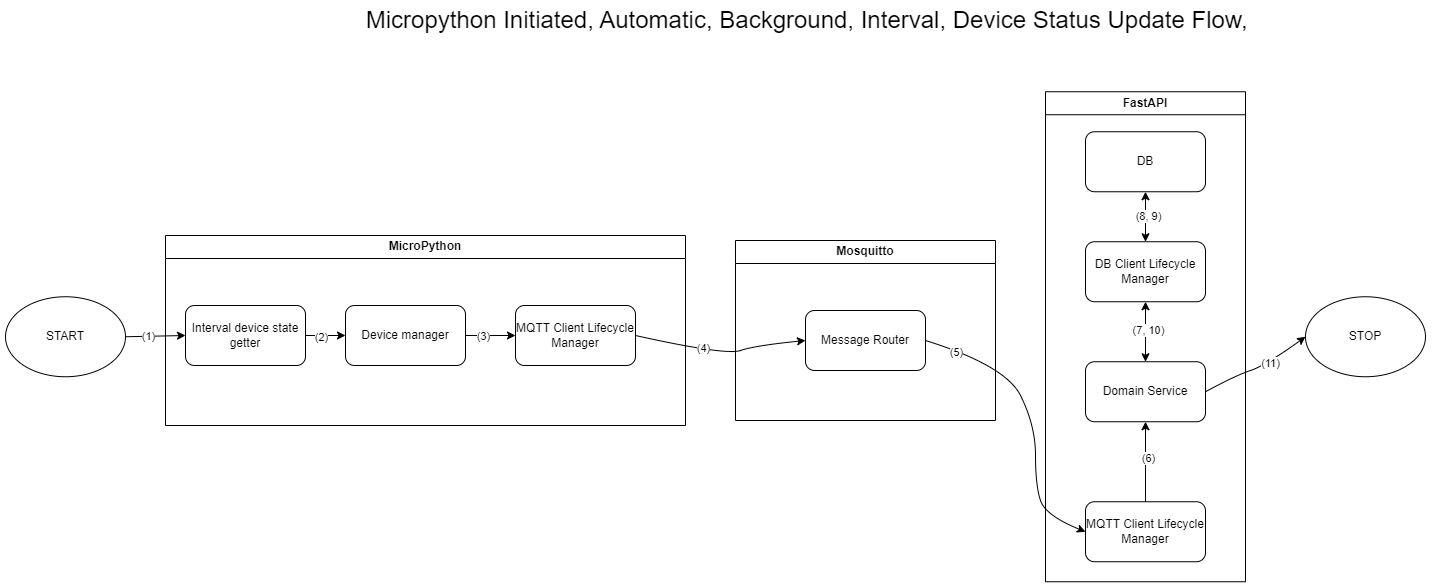

The diagram above was exported from draw.io. Its source (the exported page's mxGraphModel, read from the mxfile embedded in the PNG):
<mxGraphModel dx="7403" dy="4707" grid="1" gridSize="10" guides="1" tooltips="1" connect="1" arrows="1" fold="1" page="1" pageScale="1" pageWidth="4681" pageHeight="3300" math="0" shadow="0">
  <root>
    <mxCell id="0" />
    <mxCell id="1" parent="0" />
    <mxCell id="XUVH8zWGTIyNxPOMwT4D-2" value="&lt;font style=&quot;font-size: 24px;&quot;&gt;Micropython Initiated, Automatic, Background, Interval, Device Status Update Flow,&amp;nbsp;&lt;/font&gt;" style="text;html=1;align=center;verticalAlign=middle;whiteSpace=wrap;rounded=0;" vertex="1" parent="1">
      <mxGeometry x="-130" y="-10" width="910" height="30" as="geometry" />
    </mxCell>
    <mxCell id="Mwl7iJthWtHRLy9LwQ1k-1" value="FastAPI" style="swimlane;whiteSpace=wrap;html=1;" vertex="1" parent="1">
      <mxGeometry x="560" y="76.25" width="200" height="490" as="geometry" />
    </mxCell>
    <mxCell id="A25i6UfScZLUGQo1dz9R-4" style="edgeStyle=orthogonalEdgeStyle;rounded=0;orthogonalLoop=1;jettySize=auto;html=1;exitX=0.5;exitY=0;exitDx=0;exitDy=0;entryX=0.5;entryY=1;entryDx=0;entryDy=0;" edge="1" parent="Mwl7iJthWtHRLy9LwQ1k-1" source="Ut-_4jroyKDQiVTbvKht-4" target="A25i6UfScZLUGQo1dz9R-1">
      <mxGeometry relative="1" as="geometry" />
    </mxCell>
    <mxCell id="A25i6UfScZLUGQo1dz9R-14" value="(6)" style="edgeLabel;html=1;align=center;verticalAlign=middle;resizable=0;points=[];" vertex="1" connectable="0" parent="A25i6UfScZLUGQo1dz9R-4">
      <mxGeometry x="0.0813" y="-2" relative="1" as="geometry">
        <mxPoint as="offset" />
      </mxGeometry>
    </mxCell>
    <mxCell id="Ut-_4jroyKDQiVTbvKht-4" value="MQTT Client Lifecycle Manager" style="rounded=1;whiteSpace=wrap;html=1;" vertex="1" parent="Mwl7iJthWtHRLy9LwQ1k-1">
      <mxGeometry x="40" y="410" width="120" height="60" as="geometry" />
    </mxCell>
    <mxCell id="A25i6UfScZLUGQo1dz9R-1" value="Domain Service" style="rounded=1;whiteSpace=wrap;html=1;" vertex="1" parent="Mwl7iJthWtHRLy9LwQ1k-1">
      <mxGeometry x="40" y="270" width="120" height="60" as="geometry" />
    </mxCell>
    <mxCell id="A25i6UfScZLUGQo1dz9R-2" value="DB Client Lifecycle Manager" style="rounded=1;whiteSpace=wrap;html=1;" vertex="1" parent="Mwl7iJthWtHRLy9LwQ1k-1">
      <mxGeometry x="40" y="150" width="120" height="60" as="geometry" />
    </mxCell>
    <mxCell id="A25i6UfScZLUGQo1dz9R-3" value="DB" style="rounded=1;whiteSpace=wrap;html=1;" vertex="1" parent="Mwl7iJthWtHRLy9LwQ1k-1">
      <mxGeometry x="40" y="40" width="120" height="60" as="geometry" />
    </mxCell>
    <mxCell id="A25i6UfScZLUGQo1dz9R-5" value="" style="endArrow=classic;startArrow=classic;html=1;rounded=0;entryX=0.5;entryY=1;entryDx=0;entryDy=0;" edge="1" parent="Mwl7iJthWtHRLy9LwQ1k-1" source="A25i6UfScZLUGQo1dz9R-1" target="A25i6UfScZLUGQo1dz9R-2">
      <mxGeometry width="50" height="50" relative="1" as="geometry">
        <mxPoint x="220" y="390" as="sourcePoint" />
        <mxPoint x="270" y="340" as="targetPoint" />
      </mxGeometry>
    </mxCell>
    <mxCell id="A25i6UfScZLUGQo1dz9R-15" value="(7, 10)" style="edgeLabel;html=1;align=center;verticalAlign=middle;resizable=0;points=[];" vertex="1" connectable="0" parent="A25i6UfScZLUGQo1dz9R-5">
      <mxGeometry x="0.075" y="-2" relative="1" as="geometry">
        <mxPoint as="offset" />
      </mxGeometry>
    </mxCell>
    <mxCell id="A25i6UfScZLUGQo1dz9R-6" value="" style="endArrow=classic;startArrow=classic;html=1;rounded=0;entryX=0.5;entryY=1;entryDx=0;entryDy=0;" edge="1" parent="Mwl7iJthWtHRLy9LwQ1k-1" source="A25i6UfScZLUGQo1dz9R-2" target="A25i6UfScZLUGQo1dz9R-3">
      <mxGeometry width="50" height="50" relative="1" as="geometry">
        <mxPoint x="110" y="280" as="sourcePoint" />
        <mxPoint x="110" y="220" as="targetPoint" />
      </mxGeometry>
    </mxCell>
    <mxCell id="A25i6UfScZLUGQo1dz9R-16" value="(8, 9)" style="edgeLabel;html=1;align=center;verticalAlign=middle;resizable=0;points=[];" vertex="1" connectable="0" parent="A25i6UfScZLUGQo1dz9R-6">
      <mxGeometry x="0.0233" y="-2" relative="1" as="geometry">
        <mxPoint as="offset" />
      </mxGeometry>
    </mxCell>
    <mxCell id="Mwl7iJthWtHRLy9LwQ1k-48" value="STOP" style="ellipse;whiteSpace=wrap;html=1;" vertex="1" parent="1">
      <mxGeometry x="820" y="281.25" width="120" height="80" as="geometry" />
    </mxCell>
    <mxCell id="Mwl7iJthWtHRLy9LwQ1k-51" value="START" style="ellipse;whiteSpace=wrap;html=1;" vertex="1" parent="1">
      <mxGeometry x="-480" y="281.25" width="120" height="80" as="geometry" />
    </mxCell>
    <mxCell id="Mwl7iJthWtHRLy9LwQ1k-31" value="MicroPython" style="swimlane;whiteSpace=wrap;html=1;" vertex="1" parent="1">
      <mxGeometry x="-320" y="220" width="520" height="190" as="geometry" />
    </mxCell>
    <mxCell id="a5mTc-BKx4-PndyrqvOI-3" style="edgeStyle=orthogonalEdgeStyle;rounded=0;orthogonalLoop=1;jettySize=auto;html=1;exitX=1;exitY=0.5;exitDx=0;exitDy=0;entryX=0;entryY=0.5;entryDx=0;entryDy=0;" edge="1" parent="Mwl7iJthWtHRLy9LwQ1k-31" source="a0Y2w4R2U6C7-pSYMQFW-1" target="a5mTc-BKx4-PndyrqvOI-2">
      <mxGeometry relative="1" as="geometry" />
    </mxCell>
    <mxCell id="A25i6UfScZLUGQo1dz9R-10" value="(2)" style="edgeLabel;html=1;align=center;verticalAlign=middle;resizable=0;points=[];" vertex="1" connectable="0" parent="a5mTc-BKx4-PndyrqvOI-3">
      <mxGeometry x="-0.2333" y="-1" relative="1" as="geometry">
        <mxPoint as="offset" />
      </mxGeometry>
    </mxCell>
    <mxCell id="a0Y2w4R2U6C7-pSYMQFW-1" value="Interval device state getter" style="rounded=1;whiteSpace=wrap;html=1;" vertex="1" parent="Mwl7iJthWtHRLy9LwQ1k-31">
      <mxGeometry x="20" y="70" width="120" height="60" as="geometry" />
    </mxCell>
    <mxCell id="a5mTc-BKx4-PndyrqvOI-1" value="MQTT Client Lifecycle Manager" style="rounded=1;whiteSpace=wrap;html=1;" vertex="1" parent="Mwl7iJthWtHRLy9LwQ1k-31">
      <mxGeometry x="350" y="70" width="120" height="60" as="geometry" />
    </mxCell>
    <mxCell id="a5mTc-BKx4-PndyrqvOI-4" style="edgeStyle=orthogonalEdgeStyle;rounded=0;orthogonalLoop=1;jettySize=auto;html=1;exitX=1;exitY=0.5;exitDx=0;exitDy=0;" edge="1" parent="Mwl7iJthWtHRLy9LwQ1k-31" source="a5mTc-BKx4-PndyrqvOI-2" target="a5mTc-BKx4-PndyrqvOI-1">
      <mxGeometry relative="1" as="geometry" />
    </mxCell>
    <mxCell id="A25i6UfScZLUGQo1dz9R-11" value="(3)" style="edgeLabel;html=1;align=center;verticalAlign=middle;resizable=0;points=[];" vertex="1" connectable="0" parent="a5mTc-BKx4-PndyrqvOI-4">
      <mxGeometry x="-0.3067" relative="1" as="geometry">
        <mxPoint as="offset" />
      </mxGeometry>
    </mxCell>
    <mxCell id="a5mTc-BKx4-PndyrqvOI-2" value="Device manager" style="rounded=1;whiteSpace=wrap;html=1;" vertex="1" parent="Mwl7iJthWtHRLy9LwQ1k-31">
      <mxGeometry x="180" y="70" width="120" height="60" as="geometry" />
    </mxCell>
    <mxCell id="Mwl7iJthWtHRLy9LwQ1k-36" value="Mosquitto" style="swimlane;whiteSpace=wrap;html=1;" vertex="1" parent="1">
      <mxGeometry x="250" y="225" width="260" height="180" as="geometry" />
    </mxCell>
    <mxCell id="kwvNH_FkHz2OpSW4KXNo-1" value="Message Router" style="rounded=1;whiteSpace=wrap;html=1;" vertex="1" parent="Mwl7iJthWtHRLy9LwQ1k-36">
      <mxGeometry x="70" y="70" width="120" height="60" as="geometry" />
    </mxCell>
    <mxCell id="kwvNH_FkHz2OpSW4KXNo-2" value="" style="curved=1;endArrow=classic;html=1;rounded=0;entryX=0;entryY=0.5;entryDx=0;entryDy=0;exitX=1;exitY=0.5;exitDx=0;exitDy=0;" edge="1" parent="1" source="a5mTc-BKx4-PndyrqvOI-1" target="kwvNH_FkHz2OpSW4KXNo-1">
      <mxGeometry width="50" height="50" relative="1" as="geometry">
        <mxPoint x="270" y="380" as="sourcePoint" />
        <mxPoint x="320" y="330" as="targetPoint" />
        <Array as="points">
          <mxPoint x="240" y="340" />
          <mxPoint x="270" y="330" />
        </Array>
      </mxGeometry>
    </mxCell>
    <mxCell id="A25i6UfScZLUGQo1dz9R-12" value="(4)" style="edgeLabel;html=1;align=center;verticalAlign=middle;resizable=0;points=[];" vertex="1" connectable="0" parent="kwvNH_FkHz2OpSW4KXNo-2">
      <mxGeometry x="-0.2124" y="2" relative="1" as="geometry">
        <mxPoint as="offset" />
      </mxGeometry>
    </mxCell>
    <mxCell id="Ut-_4jroyKDQiVTbvKht-7" value="" style="curved=1;endArrow=classic;html=1;rounded=0;entryX=0;entryY=0.5;entryDx=0;entryDy=0;exitX=1;exitY=0.5;exitDx=0;exitDy=0;" edge="1" parent="1" source="kwvNH_FkHz2OpSW4KXNo-1" target="Ut-_4jroyKDQiVTbvKht-4">
      <mxGeometry width="50" height="50" relative="1" as="geometry">
        <mxPoint x="610" y="490" as="sourcePoint" />
        <mxPoint x="660" y="440" as="targetPoint" />
        <Array as="points">
          <mxPoint x="520" y="350" />
          <mxPoint x="550" y="410" />
          <mxPoint x="550" y="470" />
          <mxPoint x="560" y="500" />
        </Array>
      </mxGeometry>
    </mxCell>
    <mxCell id="A25i6UfScZLUGQo1dz9R-13" value="(5)" style="edgeLabel;html=1;align=center;verticalAlign=middle;resizable=0;points=[];" vertex="1" connectable="0" parent="Ut-_4jroyKDQiVTbvKht-7">
      <mxGeometry x="-0.7723" y="-2" relative="1" as="geometry">
        <mxPoint as="offset" />
      </mxGeometry>
    </mxCell>
    <mxCell id="A25i6UfScZLUGQo1dz9R-7" value="" style="curved=1;endArrow=classic;html=1;rounded=0;entryX=0;entryY=0.5;entryDx=0;entryDy=0;exitX=1;exitY=0.5;exitDx=0;exitDy=0;" edge="1" parent="1" source="Mwl7iJthWtHRLy9LwQ1k-51" target="a0Y2w4R2U6C7-pSYMQFW-1">
      <mxGeometry width="50" height="50" relative="1" as="geometry">
        <mxPoint x="-400" y="411.25" as="sourcePoint" />
        <mxPoint x="-350" y="361.25" as="targetPoint" />
        <Array as="points" />
      </mxGeometry>
    </mxCell>
    <mxCell id="A25i6UfScZLUGQo1dz9R-9" value="(1)" style="edgeLabel;html=1;align=center;verticalAlign=middle;resizable=0;points=[];" vertex="1" connectable="0" parent="A25i6UfScZLUGQo1dz9R-7">
      <mxGeometry x="-0.2668" relative="1" as="geometry">
        <mxPoint as="offset" />
      </mxGeometry>
    </mxCell>
    <mxCell id="A25i6UfScZLUGQo1dz9R-8" value="" style="curved=1;endArrow=classic;html=1;rounded=0;entryX=0;entryY=0.5;entryDx=0;entryDy=0;exitX=1;exitY=0.5;exitDx=0;exitDy=0;" edge="1" parent="1" source="A25i6UfScZLUGQo1dz9R-1" target="Mwl7iJthWtHRLy9LwQ1k-48">
      <mxGeometry width="50" height="50" relative="1" as="geometry">
        <mxPoint x="740" y="390" as="sourcePoint" />
        <mxPoint x="790" y="340" as="targetPoint" />
        <Array as="points">
          <mxPoint x="750" y="360" />
          <mxPoint x="780" y="350" />
        </Array>
      </mxGeometry>
    </mxCell>
    <mxCell id="A25i6UfScZLUGQo1dz9R-17" value="(11)" style="edgeLabel;html=1;align=center;verticalAlign=middle;resizable=0;points=[];" vertex="1" connectable="0" parent="A25i6UfScZLUGQo1dz9R-8">
      <mxGeometry x="0.2175" relative="1" as="geometry">
        <mxPoint as="offset" />
      </mxGeometry>
    </mxCell>
  </root>
</mxGraphModel>